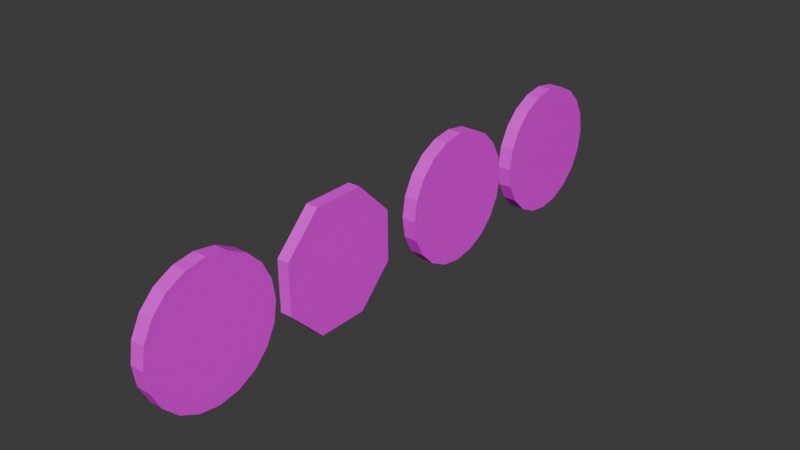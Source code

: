 # Source: clocks.blend  (saved by Blender 4.2.66; exported with 4.5.12 LTS)
import bpy
from mathutils import Matrix  # noqa: F401  (used for matrix-valued properties, if any)

bpy.ops.wm.read_factory_settings(use_empty=True)
scene = bpy.context.scene
scene.name = 'Scene'

# ---- images (referenced by path relative to the original .blend; pixels are not part of the script)
import os
ASSET_DIR = os.environ.get("B2B_ASSET_DIR", "")  # directory of the original .blend (textures are referenced by path, not embedded)
HERE = os.path.dirname(os.path.abspath(__file__))  # packed textures are extracted next to this script under _unpacked/

def load_image(name, relpath, width, height, colorspace="sRGB"):
    """Load a texture the original file referenced (path relative to the .blend, or extracted next to this script)."""
    p = next((c for c in (os.path.join(HERE, relpath), os.path.join(ASSET_DIR, relpath)) if relpath and os.path.exists(c)), "")
    if p:
        img = bpy.data.images.load(p, check_existing=True)
        img.name = name
    else:  # same state as the original file: an image datablock whose file is absent (Cycles renders it pink)
        img = bpy.data.images.new(name, width, height)
        img.source = "FILE"
        img.filepath = "//" + (relpath or name)
    img.colorspace_settings.name = colorspace
    return img
img_clocks_png_png = load_image('clocks_png.png', 'clocks_png.png', 1024, 1024, 'sRGB')

# ---- materials (node trees are filled in below, after node groups)
mat_material_002 = bpy.data.materials.new('Material.002')
mat_material_003 = bpy.data.materials.new('Material.003')
mat_material_004 = bpy.data.materials.new('Material.004')
mat_material_001 = bpy.data.materials.new('Material.001')

# ---- material node trees
mat_material_002.use_nodes = True; mat_material_002.node_tree.nodes.clear()
_N = mat_material_002.node_tree.nodes; _L = mat_material_002.node_tree.links
n0 = _N.new('ShaderNodeBsdfPrincipled'); n0.name = 'Principled BSDF'; n0.location = (10, 300)
n1 = _N.new('ShaderNodeOutputMaterial'); n1.name = 'Material Output'; n1.location = (300, 300)
n2 = _N.new('ShaderNodeTexImage'); n2.name = 'Image Texture'; n2.location = (-280, 280)
n2.image = img_clocks_png_png
_L.new(n0.outputs[0], n1.inputs[0])
_L.new(n2.outputs[0], n0.inputs[0])
n1.is_active_output = True
mat_material_003.use_nodes = True; mat_material_003.node_tree.nodes.clear()
_N = mat_material_003.node_tree.nodes; _L = mat_material_003.node_tree.links
n0 = _N.new('ShaderNodeBsdfPrincipled'); n0.name = 'Principled BSDF'; n0.location = (10, 300)
n1 = _N.new('ShaderNodeOutputMaterial'); n1.name = 'Material Output'; n1.location = (300, 300)
n2 = _N.new('ShaderNodeTexImage'); n2.name = 'Image Texture'; n2.location = (-280, 280)
n2.image = img_clocks_png_png
_L.new(n0.outputs[0], n1.inputs[0])
_L.new(n2.outputs[0], n0.inputs[0])
n1.is_active_output = True
mat_material_004.use_nodes = True; mat_material_004.node_tree.nodes.clear()
_N = mat_material_004.node_tree.nodes; _L = mat_material_004.node_tree.links
n0 = _N.new('ShaderNodeBsdfPrincipled'); n0.name = 'Principled BSDF'; n0.location = (10, 300)
n1 = _N.new('ShaderNodeOutputMaterial'); n1.name = 'Material Output'; n1.location = (300, 300)
n2 = _N.new('ShaderNodeTexImage'); n2.name = 'Image Texture'; n2.location = (-280, 280)
n2.image = img_clocks_png_png
_L.new(n0.outputs[0], n1.inputs[0])
_L.new(n2.outputs[0], n0.inputs[0])
n1.is_active_output = True
mat_material_001.use_nodes = True; mat_material_001.node_tree.nodes.clear()
_N = mat_material_001.node_tree.nodes; _L = mat_material_001.node_tree.links
n0 = _N.new('ShaderNodeBsdfPrincipled'); n0.name = 'Principled BSDF'; n0.location = (10, 300)
n1 = _N.new('ShaderNodeOutputMaterial'); n1.name = 'Material Output'; n1.location = (300, 300)
n2 = _N.new('ShaderNodeTexImage'); n2.name = 'Image Texture'; n2.location = (-280, 280)
n2.image = img_clocks_png_png
_L.new(n0.outputs[0], n1.inputs[0])
_L.new(n2.outputs[0], n0.inputs[0])
n1.is_active_output = True

# ---- world
world_world = bpy.data.worlds.new('World'); scene.world = world_world
world_world.use_nodes = True; world_world.node_tree.nodes.clear()
_N = world_world.node_tree.nodes; _L = world_world.node_tree.links
n0 = _N.new('ShaderNodeOutputWorld'); n0.name = 'World Output'; n0.location = (300, 300)
n1 = _N.new('ShaderNodeBackground'); n1.name = 'Background'; n1.location = (10, 300)
n1.inputs[0].default_value = (0.05088, 0.05088, 0.05088, 1.0)
_L.new(n1.outputs[0], n0.inputs[0])
n0.is_active_output = True
world_world.color = (0.05088, 0.05088, 0.05088)
world_world.sun_shadow_jitter_overblur = 0.0

# ---- meshes
me_cylinder = bpy.data.meshes.new('Cylinder')
me_cylinder.from_pydata([(0.0, 1.0, -1.0), (0.0, 1.0, 1.0), (0.7071, 0.7071, -1.0), (0.7071, 0.7071, 1.0), (1.0, 0.0, -1.0), (1.0, 0.0, 1.0), (0.7071, -0.7071, -1.0), (0.7071, -0.7071, 1.0), (0.0, -1.0, -1.0), (0.0, -1.0, 1.0), (-0.7071, -0.7071, -1.0), (-0.7071, -0.7071, 1.0), (-1.0, 0.0, -1.0), (-1.0, 0.0, 1.0), (-0.7071, 0.7071, -1.0), (-0.7071, 0.7071, 1.0)], [], [(0, 1, 3, 2), (2, 3, 5, 4), (4, 5, 7, 6), (6, 7, 9, 8), (8, 9, 11, 10), (10, 11, 13, 12), (3, 1, 15, 13, 11, 9, 7, 5), (12, 13, 15, 14), (14, 15, 1, 0), (0, 2, 4, 6, 8, 10, 12, 14)])
_uv = me_cylinder.uv_layers.new(name='UVMap')
_uv.uv.foreach_set('vector', [0.3498, 0.5301, 0.3695, 0.5301, 0.3695, 0.5351, 0.3498, 0.5351, 0.3498, 0.5351, 0.3695, 0.5351, 0.3695, 0.54, 0.3498, 0.54, 0.3498, 0.54, 0.3695, 0.54, 0.3695, 0.5449, 0.3498, 0.5449, 0.3498, 0.5449, 0.3695, 0.5449, 0.3695, 0.5498, 0.3498, 0.5498, 0.3498, 0.5498, 0.3695, 0.5498, 0.3695, 0.5547, 0.3498, 0.5547, 0.3498, 0.5547, 0.3695, 0.5547, 0.3695, 0.5596, 0.3498, 0.5596, 0.4127, 0.7037, 0.4127, 0.8548, 0.3058, 0.9617, 0.1547, 0.9617, 0.04782, 0.8548, 0.04782, 0.7037, 0.1547, 0.5968, 0.3058, 0.5968, 0.3498, 0.5596, 0.3695, 0.5596, 0.3695, 0.5646, 0.3498, 0.5646, 0.3498, 0.5646, 0.3695, 0.5646, 0.3695, 0.5695, 0.3498, 0.5695, 0.3818, 0.5476, 0.3746, 0.5476, 0.3695, 0.5527, 0.3695, 0.5599, 0.3746, 0.565, 0.3818, 0.565, 0.3869, 0.5599, 0.3869, 0.5527])
me_cylinder.materials.append(mat_material_002)
me_cylinder.update()
me_cylinder_002 = bpy.data.meshes.new('Cylinder.002')
me_cylinder_002.from_pydata([(0.0, 1.0, -1.0), (0.0, 1.0, 1.0), (0.309, 0.9511, -1.0), (0.309, 0.9511, 1.0), (0.5878, 0.809, -1.0), (0.5878, 0.809, 1.0), (0.809, 0.5878, -1.0), (0.809, 0.5878, 1.0), (0.9511, 0.309, -1.0), (0.9511, 0.309, 1.0), (1.0, 0.0, -1.0), (1.0, 0.0, 1.0), (0.9511, -0.309, -1.0), (0.9511, -0.309, 1.0), (0.809, -0.5878, -1.0), (0.809, -0.5878, 1.0), (0.5878, -0.809, -1.0), (0.5878, -0.809, 1.0), (0.309, -0.9511, -1.0), (0.309, -0.9511, 1.0), (0.0, -1.0, -1.0), (0.0, -1.0, 1.0), (-0.309, -0.9511, -1.0), (-0.309, -0.9511, 1.0), (-0.5878, -0.809, -1.0), (-0.5878, -0.809, 1.0), (-0.809, -0.5878, -1.0), (-0.809, -0.5878, 1.0), (-0.9511, -0.309, -1.0), (-0.9511, -0.309, 1.0), (-1.0, 0.0, -1.0), (-1.0, 0.0, 1.0), (-0.9511, 0.309, -1.0), (-0.9511, 0.309, 1.0), (-0.809, 0.5878, -1.0), (-0.809, 0.5878, 1.0), (-0.5878, 0.809, -1.0), (-0.5878, 0.809, 1.0), (-0.309, 0.9511, -1.0), (-0.309, 0.9511, 1.0)], [], [(0, 1, 3, 2), (2, 3, 5, 4), (4, 5, 7, 6), (6, 7, 9, 8), (8, 9, 11, 10), (10, 11, 13, 12), (12, 13, 15, 14), (14, 15, 17, 16), (16, 17, 19, 18), (18, 19, 21, 20), (20, 21, 23, 22), (22, 23, 25, 24), (24, 25, 27, 26), (26, 27, 29, 28), (28, 29, 31, 30), (30, 31, 33, 32), (32, 33, 35, 34), (34, 35, 37, 36), (3, 1, 39, 37, 35, 33, 31, 29, 27, 25, 23, 21, 19, 17, 15, 13, 11, 9, 7, 5), (36, 37, 39, 38), (38, 39, 1, 0), (0, 2, 4, 6, 8, 10, 12, 14, 16, 18, 20, 22, 24, 26, 28, 30, 32, 34, 36, 38)])
_uv = me_cylinder_002.uv_layers.new(name='UVMap')
_uv.uv.foreach_set('vector', [0.6496, 0.5191, 0.6705, 0.5191, 0.6705, 0.5212, 0.6496, 0.5212, 0.6496, 0.5212, 0.6705, 0.5212, 0.6705, 0.5233, 0.6496, 0.5233, 0.6496, 0.5233, 0.6705, 0.5233, 0.6705, 0.5254, 0.6496, 0.5254, 0.6496, 0.5254, 0.6705, 0.5254, 0.6705, 0.5275, 0.6496, 0.5275, 0.6496, 0.5275, 0.6705, 0.5275, 0.6705, 0.5295, 0.6496, 0.5295, 0.6496, 0.5295, 0.6705, 0.5295, 0.6705, 0.5316, 0.6496, 0.5316, 0.6496, 0.5316, 0.6705, 0.5316, 0.6705, 0.5337, 0.6496, 0.5337, 0.6496, 0.5337, 0.6705, 0.5337, 0.6705, 0.5358, 0.6496, 0.5358, 0.6496, 0.5358, 0.6705, 0.5358, 0.6705, 0.5379, 0.6496, 0.5379, 0.6496, 0.5379, 0.6705, 0.5379, 0.6705, 0.54, 0.6496, 0.54, 0.6496, 0.54, 0.6705, 0.54, 0.6705, 0.5421, 0.6496, 0.5421, 0.6496, 0.5421, 0.6705, 0.5421, 0.6705, 0.5442, 0.6496, 0.5442, 0.6496, 0.5442, 0.6705, 0.5442, 0.6705, 0.5463, 0.6496, 0.5463, 0.6496, 0.5463, 0.6705, 0.5463, 0.6705, 0.5483, 0.6496, 0.5483, 0.6496, 0.5483, 0.6705, 0.5483, 0.6705, 0.5504, 0.6496, 0.5504, 0.6496, 0.5504, 0.6705, 0.5504, 0.6705, 0.5525, 0.6496, 0.5525, 0.6496, 0.5525, 0.6705, 0.5525, 0.6705, 0.5546, 0.6496, 0.5546, 0.6496, 0.5546, 0.6705, 0.5546, 0.6705, 0.5567, 0.6496, 0.5567, 0.9734, 0.7146, 0.9842, 0.7758, 0.9755, 0.8374, 0.9483, 0.8933, 0.9051, 0.938, 0.8502, 0.9672, 0.7889, 0.978, 0.7273, 0.9694, 0.6715, 0.9421, 0.6267, 0.8989, 0.5975, 0.844, 0.5867, 0.7828, 0.5954, 0.7212, 0.6227, 0.6653, 0.6658, 0.6206, 0.7207, 0.5914, 0.782, 0.5806, 0.8436, 0.5892, 0.8994, 0.6165, 0.9442, 0.6597, 0.6496, 0.5567, 0.6705, 0.5567, 0.6705, 0.5588, 0.6496, 0.5588, 0.6496, 0.5588, 0.6705, 0.5588, 0.6705, 0.5609, 0.6496, 0.5609, 0.6849, 0.5379, 0.6875, 0.5361, 0.6893, 0.5336, 0.6903, 0.5306, 0.6903, 0.5274, 0.6893, 0.5245, 0.6875, 0.5219, 0.6849, 0.5201, 0.6819, 0.5191, 0.6788, 0.5191, 0.6758, 0.5201, 0.6733, 0.5219, 0.6714, 0.5245, 0.6705, 0.5274, 0.6705, 0.5306, 0.6714, 0.5336, 0.6733, 0.5361, 0.6758, 0.5379, 0.6788, 0.5389, 0.6819, 0.5389])
me_cylinder_002.materials.append(mat_material_003)
me_cylinder_002.update()
me_cylinder_003 = bpy.data.meshes.new('Cylinder.003')
me_cylinder_003.from_pydata([(0.0, 1.0, -1.0), (0.0, 1.0, 1.0), (0.309, 0.9511, -1.0), (0.309, 0.9511, 1.0), (0.5878, 0.809, -1.0), (0.5878, 0.809, 1.0), (0.809, 0.5878, -1.0), (0.809, 0.5878, 1.0), (0.9511, 0.309, -1.0), (0.9511, 0.309, 1.0), (1.0, 0.0, -1.0), (1.0, 0.0, 1.0), (0.9511, -0.309, -1.0), (0.9511, -0.309, 1.0), (0.809, -0.5878, -1.0), (0.809, -0.5878, 1.0), (0.5878, -0.809, -1.0), (0.5878, -0.809, 1.0), (0.309, -0.9511, -1.0), (0.309, -0.9511, 1.0), (0.0, -1.0, -1.0), (0.0, -1.0, 1.0), (-0.309, -0.9511, -1.0), (-0.309, -0.9511, 1.0), (-0.5878, -0.809, -1.0), (-0.5878, -0.809, 1.0), (-0.809, -0.5878, -1.0), (-0.809, -0.5878, 1.0), (-0.9511, -0.309, -1.0), (-0.9511, -0.309, 1.0), (-1.0, 0.0, -1.0), (-1.0, 0.0, 1.0), (-0.9511, 0.309, -1.0), (-0.9511, 0.309, 1.0), (-0.809, 0.5878, -1.0), (-0.809, 0.5878, 1.0), (-0.5878, 0.809, -1.0), (-0.5878, 0.809, 1.0), (-0.309, 0.9511, -1.0), (-0.309, 0.9511, 1.0)], [], [(0, 1, 3, 2), (2, 3, 5, 4), (4, 5, 7, 6), (6, 7, 9, 8), (8, 9, 11, 10), (10, 11, 13, 12), (12, 13, 15, 14), (14, 15, 17, 16), (16, 17, 19, 18), (18, 19, 21, 20), (20, 21, 23, 22), (22, 23, 25, 24), (24, 25, 27, 26), (26, 27, 29, 28), (28, 29, 31, 30), (30, 31, 33, 32), (32, 33, 35, 34), (34, 35, 37, 36), (3, 1, 39, 37, 35, 33, 31, 29, 27, 25, 23, 21, 19, 17, 15, 13, 11, 9, 7, 5), (36, 37, 39, 38), (38, 39, 1, 0), (0, 2, 4, 6, 8, 10, 12, 14, 16, 18, 20, 22, 24, 26, 28, 30, 32, 34, 36, 38)])
_uv = me_cylinder_003.uv_layers.new(name='UVMap')
_uv.uv.foreach_set('vector', [0.6126, 0.4391, 0.6291, 0.4391, 0.6291, 0.4408, 0.6126, 0.4408, 0.6126, 0.4408, 0.6291, 0.4408, 0.6291, 0.4424, 0.6126, 0.4424, 0.6126, 0.4424, 0.6291, 0.4424, 0.6291, 0.4441, 0.6126, 0.4441, 0.6126, 0.4441, 0.6291, 0.4441, 0.6291, 0.4458, 0.6126, 0.4458, 0.6126, 0.4458, 0.6291, 0.4458, 0.6291, 0.4474, 0.6126, 0.4474, 0.6126, 0.4474, 0.6291, 0.4474, 0.6291, 0.4491, 0.6126, 0.4491, 0.6126, 0.4491, 0.6291, 0.4491, 0.6291, 0.4507, 0.6126, 0.4507, 0.6126, 0.4507, 0.6291, 0.4507, 0.6291, 0.4524, 0.6126, 0.4524, 0.6126, 0.4524, 0.6291, 0.4524, 0.6291, 0.454, 0.6126, 0.454, 0.6126, 0.454, 0.6291, 0.454, 0.6291, 0.4557, 0.6126, 0.4557, 0.6126, 0.4557, 0.6291, 0.4557, 0.6291, 0.4574, 0.6126, 0.4574, 0.6126, 0.4574, 0.6291, 0.4574, 0.6291, 0.459, 0.6126, 0.459, 0.6126, 0.459, 0.6291, 0.459, 0.6291, 0.4607, 0.6126, 0.4607, 0.6126, 0.4607, 0.6291, 0.4607, 0.6291, 0.4623, 0.6126, 0.4623, 0.6126, 0.4623, 0.6291, 0.4623, 0.6291, 0.464, 0.6126, 0.464, 0.6126, 0.464, 0.6291, 0.464, 0.6291, 0.4657, 0.6126, 0.4657, 0.6126, 0.4657, 0.6291, 0.4657, 0.6291, 0.4673, 0.6126, 0.4673, 0.6126, 0.4673, 0.6291, 0.4673, 0.6291, 0.469, 0.6126, 0.469, 0.9684, 0.1467, 0.9797, 0.2112, 0.9706, 0.2759, 0.942, 0.3347, 0.8965, 0.3818, 0.8388, 0.4125, 0.7743, 0.4239, 0.7096, 0.4147, 0.6508, 0.3861, 0.6037, 0.3406, 0.573, 0.2829, 0.5616, 0.2185, 0.5707, 0.1537, 0.5994, 0.09488, 0.6449, 0.04782, 0.7026, 0.01711, 0.767, 0.005753, 0.8318, 0.01486, 0.8906, 0.04353, 0.9377, 0.08897, 0.6126, 0.469, 0.6291, 0.469, 0.6291, 0.4706, 0.6126, 0.4706, 0.6126, 0.4706, 0.6291, 0.4706, 0.6291, 0.4723, 0.6126, 0.4723, 0.6406, 0.4541, 0.6426, 0.4526, 0.6441, 0.4506, 0.6449, 0.4482, 0.6449, 0.4457, 0.6441, 0.4434, 0.6426, 0.4414, 0.6406, 0.4399, 0.6382, 0.4391, 0.6358, 0.4391, 0.6334, 0.4399, 0.6314, 0.4414, 0.6299, 0.4434, 0.6291, 0.4457, 0.6291, 0.4482, 0.6299, 0.4506, 0.6314, 0.4526, 0.6334, 0.4541, 0.6358, 0.4548, 0.6382, 0.4548])
me_cylinder_003.materials.append(mat_material_004)
me_cylinder_003.update()
me_cylinder_004 = bpy.data.meshes.new('Cylinder.004')
me_cylinder_004.from_pydata([(0.0, 1.0, -1.0), (0.0, 1.0, 1.0), (0.309, 0.9511, -1.0), (0.309, 0.9511, 1.0), (0.5878, 0.809, -1.0), (0.5878, 0.809, 1.0), (0.809, 0.5878, -1.0), (0.809, 0.5878, 1.0), (0.9511, 0.309, -1.0), (0.9511, 0.309, 1.0), (1.0, 0.0, -1.0), (1.0, 0.0, 1.0), (0.9511, -0.309, -1.0), (0.9511, -0.309, 1.0), (0.809, -0.5878, -1.0), (0.809, -0.5878, 1.0), (0.5878, -0.809, -1.0), (0.5878, -0.809, 1.0), (0.309, -0.9511, -1.0), (0.309, -0.9511, 1.0), (0.0, -1.0, -1.0), (0.0, -1.0, 1.0), (-0.309, -0.9511, -1.0), (-0.309, -0.9511, 1.0), (-0.5878, -0.809, -1.0), (-0.5878, -0.809, 1.0), (-0.809, -0.5878, -1.0), (-0.809, -0.5878, 1.0), (-0.9511, -0.309, -1.0), (-0.9511, -0.309, 1.0), (-1.0, 0.0, -1.0), (-1.0, 0.0, 1.0), (-0.9511, 0.309, -1.0), (-0.9511, 0.309, 1.0), (-0.809, 0.5878, -1.0), (-0.809, 0.5878, 1.0), (-0.5878, 0.809, -1.0), (-0.5878, 0.809, 1.0), (-0.309, 0.9511, -1.0), (-0.309, 0.9511, 1.0)], [], [(0, 1, 3, 2), (2, 3, 5, 4), (4, 5, 7, 6), (6, 7, 9, 8), (8, 9, 11, 10), (10, 11, 13, 12), (12, 13, 15, 14), (14, 15, 17, 16), (16, 17, 19, 18), (18, 19, 21, 20), (20, 21, 23, 22), (22, 23, 25, 24), (24, 25, 27, 26), (26, 27, 29, 28), (28, 29, 31, 30), (30, 31, 33, 32), (32, 33, 35, 34), (34, 35, 37, 36), (3, 1, 39, 37, 35, 33, 31, 29, 27, 25, 23, 21, 19, 17, 15, 13, 11, 9, 7, 5), (36, 37, 39, 38), (38, 39, 1, 0), (0, 2, 4, 6, 8, 10, 12, 14, 16, 18, 20, 22, 24, 26, 28, 30, 32, 34, 36, 38)])
_uv = me_cylinder_004.uv_layers.new(name='UVMap')
_uv.uv.foreach_set('vector', [0.3433, 0.4887, 0.3595, 0.4714, 0.3639, 0.4775, 0.3431, 0.4889, 0.3431, 0.4889, 0.3639, 0.4775, 0.3662, 0.4846, 0.3429, 0.4891, 0.3429, 0.4891, 0.3662, 0.4846, 0.3662, 0.4921, 0.3426, 0.4891, 0.3426, 0.4891, 0.3662, 0.4921, 0.3639, 0.4992, 0.3424, 0.4891, 0.3424, 0.4891, 0.3639, 0.4992, 0.3595, 0.5053, 0.3421, 0.489, 0.3421, 0.489, 0.3595, 0.5053, 0.3534, 0.5097, 0.342, 0.4888, 0.342, 0.4888, 0.3534, 0.5097, 0.3463, 0.5119, 0.3418, 0.4886, 0.3418, 0.4886, 0.3463, 0.5119, 0.3388, 0.5119, 0.3418, 0.4883, 0.3418, 0.4883, 0.3388, 0.5119, 0.3317, 0.5096, 0.3418, 0.4881, 0.3418, 0.4881, 0.3317, 0.5096, 0.3256, 0.5052, 0.3419, 0.4878, 0.3419, 0.4878, 0.3256, 0.5052, 0.3212, 0.4991, 0.342, 0.4876, 0.342, 0.4876, 0.3212, 0.4991, 0.3189, 0.492, 0.3423, 0.4875, 0.3423, 0.4875, 0.3189, 0.492, 0.3189, 0.4845, 0.3425, 0.4874, 0.3425, 0.4874, 0.3189, 0.4845, 0.3212, 0.4773, 0.3428, 0.4875, 0.3428, 0.4875, 0.3212, 0.4773, 0.3256, 0.4713, 0.343, 0.4876, 0.343, 0.4876, 0.3256, 0.4713, 0.3317, 0.4669, 0.3432, 0.4878, 0.3432, 0.4878, 0.3317, 0.4669, 0.3389, 0.4646, 0.3433, 0.488, 0.3433, 0.488, 0.3389, 0.4646, 0.3464, 0.4646, 0.3434, 0.4882, 0.4453, 0.1762, 0.4555, 0.2407, 0.4453, 0.3052, 0.4157, 0.3633, 0.3695, 0.4095, 0.3114, 0.4391, 0.2469, 0.4493, 0.1824, 0.4391, 0.1243, 0.4095, 0.07814, 0.3633, 0.04851, 0.3052, 0.0383, 0.2407, 0.04851, 0.1762, 0.07814, 0.1181, 0.1243, 0.07194, 0.1824, 0.04231, 0.2469, 0.0321, 0.3114, 0.04231, 0.3695, 0.07194, 0.4157, 0.1181, 0.3434, 0.4882, 0.3464, 0.4646, 0.3535, 0.467, 0.3434, 0.4885, 0.3434, 0.4885, 0.3535, 0.467, 0.3595, 0.4714, 0.3433, 0.4887, 0.3433, 0.4887, 0.3431, 0.4889, 0.3429, 0.4891, 0.3426, 0.4891, 0.3424, 0.4891, 0.3421, 0.489, 0.342, 0.4888, 0.3418, 0.4886, 0.3418, 0.4883, 0.3418, 0.4881, 0.3419, 0.4878, 0.342, 0.4876, 0.3423, 0.4875, 0.3425, 0.4874, 0.3428, 0.4875, 0.343, 0.4876, 0.3432, 0.4878, 0.3433, 0.488, 0.3434, 0.4882, 0.3434, 0.4885])
me_cylinder_004.materials.append(mat_material_001)
me_cylinder_004.update()

# ---- objects
ob_cylinder = bpy.data.objects.new('Cylinder', me_cylinder)
ob_cylinder_002 = bpy.data.objects.new('Cylinder.002', me_cylinder_002)
ob_cylinder_001 = bpy.data.objects.new('Cylinder.001', me_cylinder_003)
ob_cylinder_003 = bpy.data.objects.new('Cylinder.003', me_cylinder_004)

# ---- transforms, parenting, visibility, modifiers, constraints
ob_cylinder.location = (-0.02735, -0.9797, 0.0)
ob_cylinder.rotation_euler = (1.571, 1.169, 1.571)
ob_cylinder.scale = (1.0, 1.0, 0.09059)
ob_cylinder_002.location = (-0.01877, 1.475, 0.0)
ob_cylinder_002.rotation_euler = (-0.0, 1.571, 0.0)
ob_cylinder_002.scale = (1.0, 1.0, 0.1061)
ob_cylinder_001.location = (-0.01877, 3.744, 0.0)
ob_cylinder_001.rotation_euler = (-0.0, 1.571, 0.0)
ob_cylinder_001.scale = (1.0, 1.0, 0.1061)
ob_cylinder_003.location = (-0.01877, -3.158, 0.0)
ob_cylinder_003.rotation_euler = (-0.0, 1.571, 0.0)
ob_cylinder_003.scale = (1.0, 1.0, 0.1061)

# ---- collection membership
scene.collection.objects.link(ob_cylinder)
scene.collection.objects.link(ob_cylinder_002)
scene.collection.objects.link(ob_cylinder_001)
scene.collection.objects.link(ob_cylinder_003)

# ---- scene / render settings (as saved in the file)
scene.frame_start = 1; scene.frame_end = 250; scene.frame_set(1)
scene.render.engine = 'BLENDER_EEVEE_NEXT'
bpy.context.view_layer.update()

# ---- added for rendering (the .blend has no active camera and no usable light): camera, sun
cam_auto = bpy.data.cameras.new('AutoCamera')
cam_auto.lens = 50.0
cam_auto.sensor_width = 36.0
cam_auto.clip_end = 1000.0
ob_auto_camera = bpy.data.objects.new('AutoCamera', cam_auto)
scene.collection.objects.link(ob_auto_camera)
ob_auto_camera.location = (8.5698, -10.0132, 6.87086)
ob_auto_camera.rotation_euler = (1.09748, -7.21219e-08, 0.694738)
scene.camera = ob_auto_camera
light_auto_sun = bpy.data.lights.new('AutoSun', 'SUN')
light_auto_sun.energy = 3.0
light_auto_sun.angle = 0.0523599
ob_auto_sun = bpy.data.objects.new('AutoSun', light_auto_sun)
scene.collection.objects.link(ob_auto_sun)
ob_auto_sun.rotation_euler = (0.872665, 0.174533, 0.523599)
bpy.context.view_layer.update()
